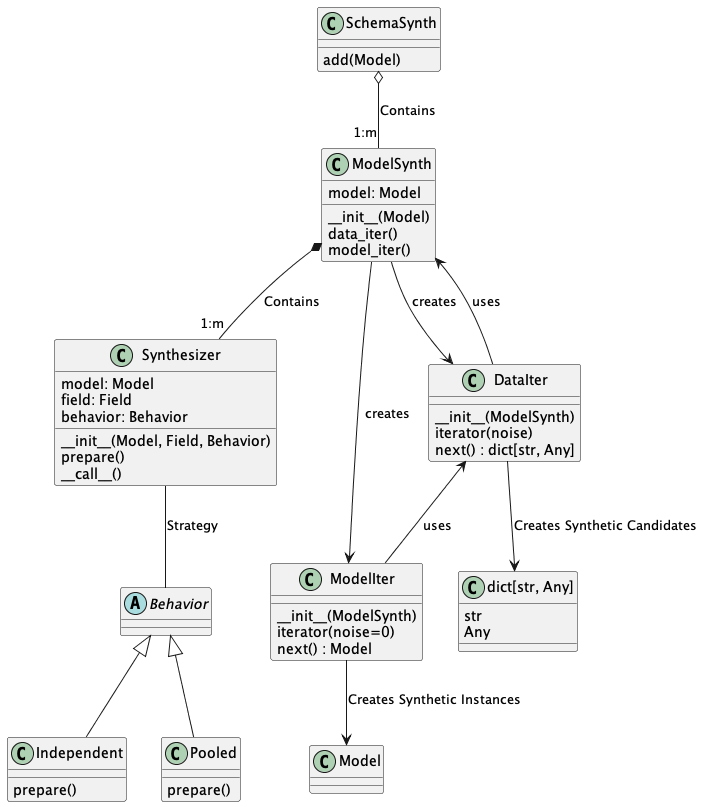

The diagram above was rendered by PlantUML. Its source (embedded in the PNG):
@startuml
abstract class Behavior

class Independent {
    prepare()
}

class Pooled {
    prepare()
}

class Synthesizer {
    model: Model
    field: Field
    behavior: Behavior
    __init__(Model, Field, Behavior)
    prepare()
    __call__()
}

class ModelSynth {
    model: Model
    __init__(Model)
    data_iter()
    model_iter()
}

class SchemaSynth {
    add(Model)
}

class ModelIter {
    __init__(ModelSynth)
    iterator(noise=0)
    next() : Model
}
class DataIter {
    __init__(ModelSynth)
    iterator(noise)
    next() : dict[str, Any]
}

SchemaSynth o-- "1:m" ModelSynth : Contains

ModelSynth *-- "1:m" Synthesizer : Contains

Synthesizer -- Behavior : Strategy

Behavior <|-- Independent
Behavior <|--Pooled

ModelSynth --> DataIter : creates
ModelSynth --> ModelIter : creates
DataIter <-- ModelIter : uses
DataIter --> ModelSynth : uses

ModelIter --> Model : Creates Synthetic Instances
DataIter --> dict : Creates Synthetic Candidates

class "dict[str, Any]" as dict {
    str
    Any
}
@enduml